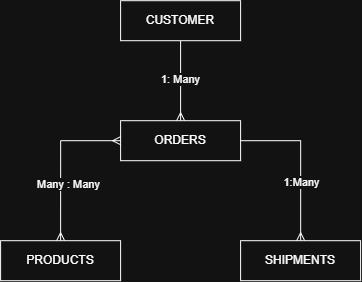

The diagram above was exported from draw.io. Its source (the exported page's mxGraphModel, read from the mxfile embedded in the PNG):
<mxGraphModel dx="901" dy="494" grid="1" gridSize="10" guides="1" tooltips="1" connect="1" arrows="1" fold="1" page="1" pageScale="1" pageWidth="850" pageHeight="1100" math="0" shadow="0">
  <root>
    <mxCell id="0" />
    <mxCell id="1" parent="0" />
    <mxCell id="oZ6tmHyNNyhCsPPi2e31-6" edge="1" parent="1" source="oZ6tmHyNNyhCsPPi2e31-1" style="edgeStyle=orthogonalEdgeStyle;rounded=0;orthogonalLoop=1;jettySize=auto;html=1;exitX=0.5;exitY=1;exitDx=0;exitDy=0;entryX=0.5;entryY=0;entryDx=0;entryDy=0;startArrow=none;startFill=0;endArrow=ERmany;endFill=0;" target="oZ6tmHyNNyhCsPPi2e31-2">
      <mxGeometry relative="1" as="geometry">
        <Array as="points" />
      </mxGeometry>
    </mxCell>
    <mxCell id="xHDkYgAcHmszLI37Lcow-1" connectable="0" parent="oZ6tmHyNNyhCsPPi2e31-6" style="edgeLabel;html=1;align=center;verticalAlign=middle;resizable=0;points=[];" value="1: Many" vertex="1">
      <mxGeometry relative="1" x="-0.0381" y="-1" as="geometry">
        <mxPoint y="-1" as="offset" />
      </mxGeometry>
    </mxCell>
    <object label="CUSTOMER" id="oZ6tmHyNNyhCsPPi2e31-1">
      <mxCell parent="1" style="rounded=0;whiteSpace=wrap;html=1;gradientColor=none;" vertex="1">
        <mxGeometry height="40" width="120" x="200" y="40" as="geometry" />
      </mxCell>
    </object>
    <object label="&lt;div&gt;&lt;span style=&quot;background-color: transparent; color: light-dark(rgb(0, 0, 0), rgb(255, 255, 255));&quot;&gt;ORDERS&lt;/span&gt;&lt;/div&gt;" id="oZ6tmHyNNyhCsPPi2e31-2">
      <mxCell parent="1" style="rounded=0;whiteSpace=wrap;html=1;" vertex="1">
        <mxGeometry height="40" width="120" x="200" y="160" as="geometry" />
      </mxCell>
    </object>
    <mxCell id="xHDkYgAcHmszLI37Lcow-3" edge="1" parent="1" source="oZ6tmHyNNyhCsPPi2e31-3" style="edgeStyle=orthogonalEdgeStyle;rounded=0;orthogonalLoop=1;jettySize=auto;html=1;startArrow=ERmany;startFill=0;endArrow=ERmany;endFill=0;exitX=0.5;exitY=0;exitDx=0;exitDy=0;entryX=0;entryY=0.5;entryDx=0;entryDy=0;" target="oZ6tmHyNNyhCsPPi2e31-2" value="">
      <mxGeometry relative="1" as="geometry" />
    </mxCell>
    <mxCell id="xHDkYgAcHmszLI37Lcow-4" connectable="0" parent="xHDkYgAcHmszLI37Lcow-3" style="edgeLabel;html=1;align=center;verticalAlign=middle;resizable=0;points=[];" value="Many : Many" vertex="1">
      <mxGeometry relative="1" x="0.0307" y="-1" as="geometry">
        <mxPoint x="6" y="26" as="offset" />
      </mxGeometry>
    </mxCell>
    <object label="PRODUCTS" id="oZ6tmHyNNyhCsPPi2e31-3">
      <mxCell parent="1" style="rounded=0;whiteSpace=wrap;html=1;" vertex="1">
        <mxGeometry height="40" width="120" x="80" y="280" as="geometry" />
      </mxCell>
    </object>
    <mxCell id="xHDkYgAcHmszLI37Lcow-7" edge="1" parent="1" source="oZ6tmHyNNyhCsPPi2e31-4" style="edgeStyle=orthogonalEdgeStyle;rounded=0;orthogonalLoop=1;jettySize=auto;html=1;entryX=1;entryY=0.5;entryDx=0;entryDy=0;startArrow=ERmany;startFill=0;endArrow=none;endFill=0;" target="oZ6tmHyNNyhCsPPi2e31-2" value="">
      <mxGeometry relative="1" as="geometry">
        <mxPoint x="380" y="210" as="targetPoint" />
      </mxGeometry>
    </mxCell>
    <mxCell id="xHDkYgAcHmszLI37Lcow-8" connectable="0" parent="xHDkYgAcHmszLI37Lcow-7" style="edgeLabel;html=1;align=center;verticalAlign=middle;resizable=0;points=[];" value="1:Many" vertex="1">
      <mxGeometry relative="1" x="-0.2566" as="geometry">
        <mxPoint y="1" as="offset" />
      </mxGeometry>
    </mxCell>
    <object label="SHIPMENTS" id="oZ6tmHyNNyhCsPPi2e31-4">
      <mxCell parent="1" style="rounded=0;whiteSpace=wrap;html=1;" vertex="1">
        <mxGeometry height="40" width="120" x="320" y="280" as="geometry" />
      </mxCell>
    </object>
  </root>
</mxGraphModel>